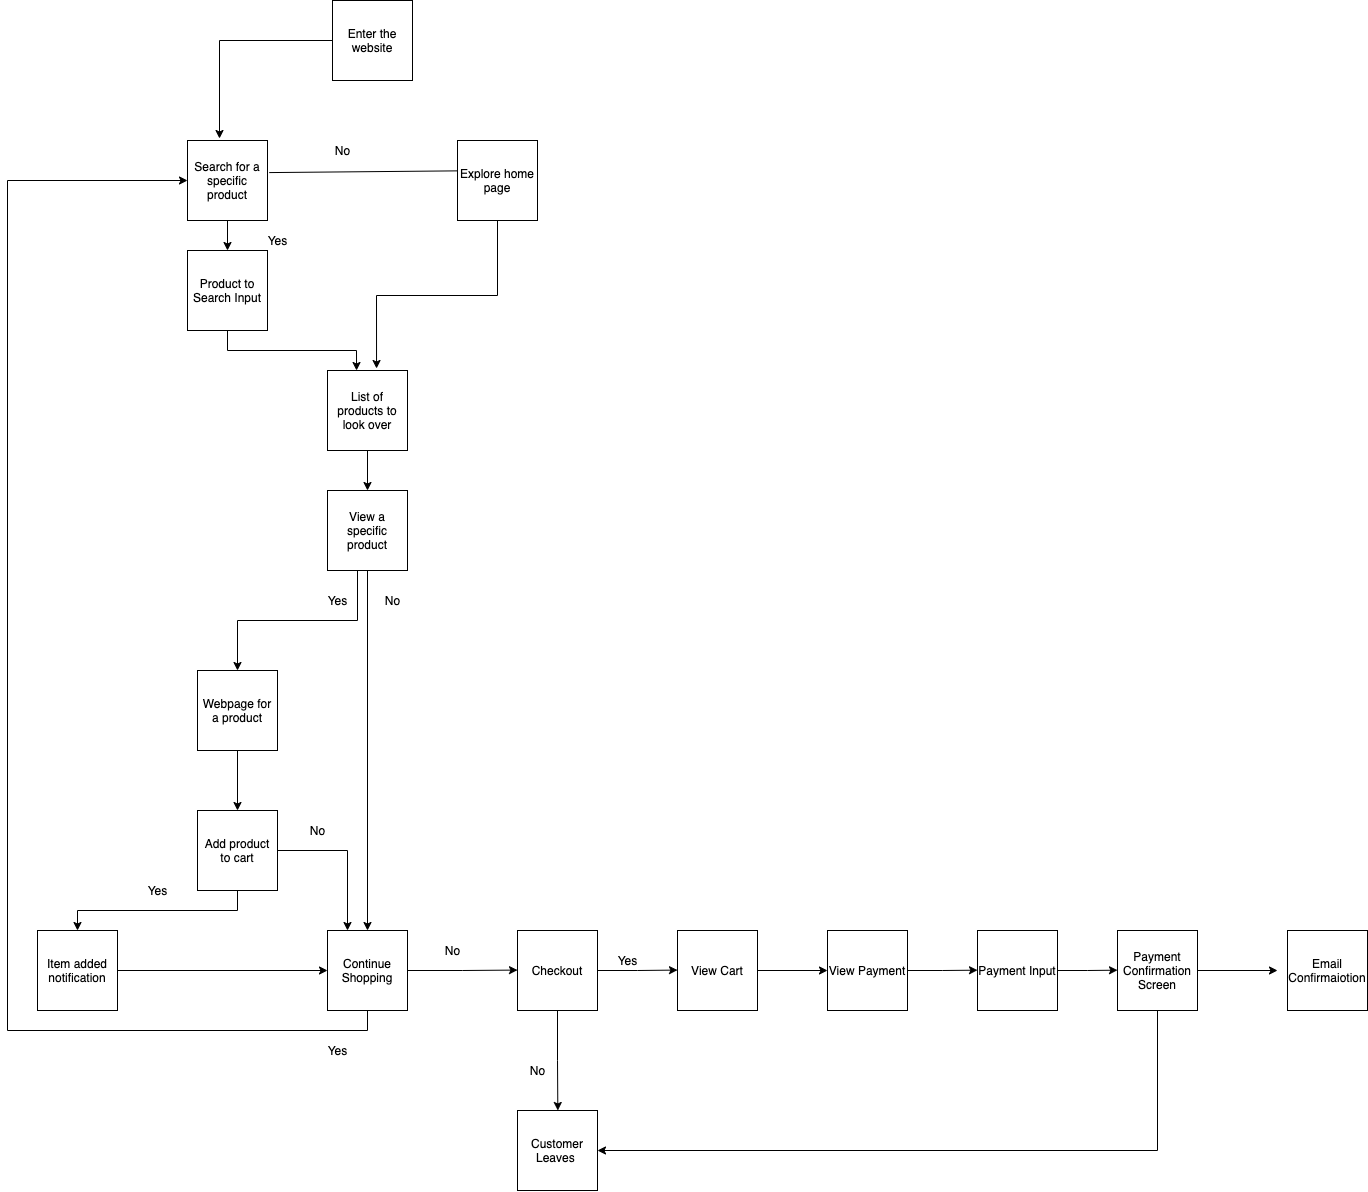

The diagram above was exported from draw.io. Its source (the exported page's mxGraphModel, read from the mxfile embedded in the PNG):
<mxGraphModel dx="5050" dy="2900" grid="1" gridSize="10" guides="1" tooltips="1" connect="1" arrows="1" fold="1" page="1" pageScale="1" pageWidth="3300" pageHeight="4681" math="0" shadow="0">
  <root>
    <mxCell id="0" />
    <mxCell id="1" parent="0" />
    <mxCell id="14" style="edgeStyle=orthogonalEdgeStyle;rounded=0;orthogonalLoop=1;jettySize=auto;html=1;entryX=0.4;entryY=-0.025;entryDx=0;entryDy=0;entryPerimeter=0;" edge="1" parent="1" source="2" target="3">
      <mxGeometry relative="1" as="geometry" />
    </mxCell>
    <mxCell id="15" style="edgeStyle=orthogonalEdgeStyle;rounded=0;orthogonalLoop=1;jettySize=auto;html=1;exitX=1.022;exitY=0.401;exitDx=0;exitDy=0;entryX=0.5;entryY=0;entryDx=0;entryDy=0;exitPerimeter=0;" edge="1" parent="1" source="3" target="4">
      <mxGeometry relative="1" as="geometry">
        <Array as="points">
          <mxPoint x="-950" y="200" />
        </Array>
      </mxGeometry>
    </mxCell>
    <mxCell id="2" value="Enter the website" style="whiteSpace=wrap;html=1;aspect=fixed;" vertex="1" parent="1">
      <mxGeometry x="-1115" y="30" width="80" height="80" as="geometry" />
    </mxCell>
    <mxCell id="16" style="edgeStyle=orthogonalEdgeStyle;rounded=0;orthogonalLoop=1;jettySize=auto;html=1;exitX=0.5;exitY=1;exitDx=0;exitDy=0;entryX=0.5;entryY=0;entryDx=0;entryDy=0;" edge="1" parent="1" source="3" target="5">
      <mxGeometry relative="1" as="geometry" />
    </mxCell>
    <mxCell id="3" value="Search for a specific product" style="whiteSpace=wrap;html=1;aspect=fixed;" vertex="1" parent="1">
      <mxGeometry x="-1260" y="170" width="80" height="80" as="geometry" />
    </mxCell>
    <mxCell id="17" style="edgeStyle=orthogonalEdgeStyle;rounded=0;orthogonalLoop=1;jettySize=auto;html=1;entryX=0.613;entryY=-0.025;entryDx=0;entryDy=0;entryPerimeter=0;exitX=0.5;exitY=1;exitDx=0;exitDy=0;" edge="1" parent="1" source="4" target="6">
      <mxGeometry relative="1" as="geometry">
        <mxPoint x="-1070" y="410" as="targetPoint" />
        <mxPoint x="-950" y="260" as="sourcePoint" />
      </mxGeometry>
    </mxCell>
    <mxCell id="4" value="Explore home page" style="whiteSpace=wrap;html=1;aspect=fixed;" vertex="1" parent="1">
      <mxGeometry x="-990" y="170" width="80" height="80" as="geometry" />
    </mxCell>
    <mxCell id="18" style="edgeStyle=orthogonalEdgeStyle;rounded=0;orthogonalLoop=1;jettySize=auto;html=1;exitX=0.5;exitY=1;exitDx=0;exitDy=0;entryX=0.363;entryY=0;entryDx=0;entryDy=0;entryPerimeter=0;" edge="1" parent="1" source="5" target="6">
      <mxGeometry relative="1" as="geometry" />
    </mxCell>
    <mxCell id="5" value="Product to Search Input&lt;span style=&quot;color: rgba(0 , 0 , 0 , 0) ; font-family: monospace ; font-size: 0px&quot;&gt;%3CmxGraphModel%3E%3Croot%3E%3CmxCell%20id%3D%220%22%2F%3E%3CmxCell%20id%3D%221%22%20parent%3D%220%22%2F%3E%3CmxCell%20id%3D%222%22%20value%3D%22Search%20for%20a%20specific%20product%22%20style%3D%22whiteSpace%3Dwrap%3Bhtml%3D1%3Baspect%3Dfixed%3B%22%20vertex%3D%221%22%20parent%3D%221%22%3E%3CmxGeometry%20x%3D%22-610%22%20y%3D%22170%22%20width%3D%2280%22%20height%3D%2280%22%20as%3D%22geometry%22%2F%3E%3C%2FmxCell%3E%3C%2Froot%3E%3C%2FmxGraphModel%3E&lt;/span&gt;" style="whiteSpace=wrap;html=1;aspect=fixed;" vertex="1" parent="1">
      <mxGeometry x="-1260" y="280" width="80" height="80" as="geometry" />
    </mxCell>
    <mxCell id="19" style="edgeStyle=orthogonalEdgeStyle;rounded=0;orthogonalLoop=1;jettySize=auto;html=1;exitX=0.5;exitY=1;exitDx=0;exitDy=0;entryX=0.5;entryY=0;entryDx=0;entryDy=0;" edge="1" parent="1" source="6" target="8">
      <mxGeometry relative="1" as="geometry" />
    </mxCell>
    <mxCell id="6" value="List of products to look over" style="whiteSpace=wrap;html=1;aspect=fixed;" vertex="1" parent="1">
      <mxGeometry x="-1120" y="400" width="80" height="80" as="geometry" />
    </mxCell>
    <mxCell id="20" style="edgeStyle=orthogonalEdgeStyle;rounded=0;orthogonalLoop=1;jettySize=auto;html=1;exitX=0.5;exitY=1;exitDx=0;exitDy=0;" edge="1" parent="1" source="8">
      <mxGeometry relative="1" as="geometry">
        <mxPoint x="-1210" y="700" as="targetPoint" />
        <Array as="points">
          <mxPoint x="-1090" y="600" />
          <mxPoint x="-1090" y="650" />
          <mxPoint x="-1210" y="650" />
        </Array>
      </mxGeometry>
    </mxCell>
    <mxCell id="21" style="edgeStyle=orthogonalEdgeStyle;rounded=0;orthogonalLoop=1;jettySize=auto;html=1;exitX=0.5;exitY=1;exitDx=0;exitDy=0;entryX=0.5;entryY=0;entryDx=0;entryDy=0;" edge="1" parent="1" source="8" target="28">
      <mxGeometry relative="1" as="geometry">
        <mxPoint x="-910" y="700" as="targetPoint" />
      </mxGeometry>
    </mxCell>
    <mxCell id="8" value="View a specific product" style="whiteSpace=wrap;html=1;aspect=fixed;" vertex="1" parent="1">
      <mxGeometry x="-1120" y="520" width="80" height="80" as="geometry" />
    </mxCell>
    <mxCell id="23" style="edgeStyle=orthogonalEdgeStyle;rounded=0;orthogonalLoop=1;jettySize=auto;html=1;exitX=0.5;exitY=1;exitDx=0;exitDy=0;" edge="1" parent="1" source="22">
      <mxGeometry relative="1" as="geometry">
        <mxPoint x="-1210" y="840" as="targetPoint" />
      </mxGeometry>
    </mxCell>
    <mxCell id="22" value="Webpage for a product" style="whiteSpace=wrap;html=1;aspect=fixed;" vertex="1" parent="1">
      <mxGeometry x="-1250" y="700" width="80" height="80" as="geometry" />
    </mxCell>
    <mxCell id="25" style="edgeStyle=orthogonalEdgeStyle;rounded=0;orthogonalLoop=1;jettySize=auto;html=1;exitX=0.5;exitY=1;exitDx=0;exitDy=0;" edge="1" parent="1" source="24">
      <mxGeometry relative="1" as="geometry">
        <mxPoint x="-1370" y="960" as="targetPoint" />
      </mxGeometry>
    </mxCell>
    <mxCell id="74" style="edgeStyle=orthogonalEdgeStyle;rounded=0;orthogonalLoop=1;jettySize=auto;html=1;exitX=1;exitY=0.5;exitDx=0;exitDy=0;entryX=0.25;entryY=0;entryDx=0;entryDy=0;" edge="1" parent="1" source="24" target="28">
      <mxGeometry relative="1" as="geometry" />
    </mxCell>
    <mxCell id="24" value="Add product to cart" style="whiteSpace=wrap;html=1;aspect=fixed;" vertex="1" parent="1">
      <mxGeometry x="-1250" y="840" width="80" height="80" as="geometry" />
    </mxCell>
    <mxCell id="27" style="edgeStyle=orthogonalEdgeStyle;rounded=0;orthogonalLoop=1;jettySize=auto;html=1;exitX=1;exitY=0.5;exitDx=0;exitDy=0;" edge="1" parent="1" source="26">
      <mxGeometry relative="1" as="geometry">
        <mxPoint x="-1120" y="1000" as="targetPoint" />
      </mxGeometry>
    </mxCell>
    <mxCell id="26" value="Item added notification" style="whiteSpace=wrap;html=1;aspect=fixed;" vertex="1" parent="1">
      <mxGeometry x="-1410" y="960" width="80" height="80" as="geometry" />
    </mxCell>
    <mxCell id="41" style="edgeStyle=orthogonalEdgeStyle;rounded=0;orthogonalLoop=1;jettySize=auto;html=1;exitX=0.5;exitY=1;exitDx=0;exitDy=0;entryX=0;entryY=0.5;entryDx=0;entryDy=0;" edge="1" parent="1" source="28" target="3">
      <mxGeometry relative="1" as="geometry">
        <Array as="points">
          <mxPoint x="-1080" y="1060" />
          <mxPoint x="-1440" y="1060" />
          <mxPoint x="-1440" y="210" />
        </Array>
      </mxGeometry>
    </mxCell>
    <mxCell id="42" style="edgeStyle=orthogonalEdgeStyle;rounded=0;orthogonalLoop=1;jettySize=auto;html=1;exitX=1;exitY=0.5;exitDx=0;exitDy=0;" edge="1" parent="1" source="28">
      <mxGeometry relative="1" as="geometry">
        <mxPoint x="-930" y="999.5714285714287" as="targetPoint" />
      </mxGeometry>
    </mxCell>
    <mxCell id="28" value="Continue Shopping" style="whiteSpace=wrap;html=1;aspect=fixed;" vertex="1" parent="1">
      <mxGeometry x="-1120" y="960" width="80" height="80" as="geometry" />
    </mxCell>
    <mxCell id="44" style="edgeStyle=orthogonalEdgeStyle;rounded=0;orthogonalLoop=1;jettySize=auto;html=1;exitX=1;exitY=0.5;exitDx=0;exitDy=0;" edge="1" parent="1" source="43">
      <mxGeometry relative="1" as="geometry">
        <mxPoint x="-770" y="999.5714285714287" as="targetPoint" />
      </mxGeometry>
    </mxCell>
    <mxCell id="58" style="edgeStyle=orthogonalEdgeStyle;rounded=0;orthogonalLoop=1;jettySize=auto;html=1;exitX=0.5;exitY=1;exitDx=0;exitDy=0;" edge="1" parent="1" source="43">
      <mxGeometry relative="1" as="geometry">
        <mxPoint x="-889.6666666666665" y="1140" as="targetPoint" />
      </mxGeometry>
    </mxCell>
    <mxCell id="43" value="Checkout" style="whiteSpace=wrap;html=1;aspect=fixed;" vertex="1" parent="1">
      <mxGeometry x="-930" y="960" width="80" height="80" as="geometry" />
    </mxCell>
    <mxCell id="46" style="edgeStyle=orthogonalEdgeStyle;rounded=0;orthogonalLoop=1;jettySize=auto;html=1;" edge="1" parent="1" source="45">
      <mxGeometry relative="1" as="geometry">
        <mxPoint x="-620" y="1000" as="targetPoint" />
      </mxGeometry>
    </mxCell>
    <mxCell id="45" value="View Cart" style="whiteSpace=wrap;html=1;aspect=fixed;" vertex="1" parent="1">
      <mxGeometry x="-770" y="960" width="80" height="80" as="geometry" />
    </mxCell>
    <mxCell id="50" style="edgeStyle=orthogonalEdgeStyle;rounded=0;orthogonalLoop=1;jettySize=auto;html=1;exitX=1;exitY=0.5;exitDx=0;exitDy=0;" edge="1" parent="1" source="47">
      <mxGeometry relative="1" as="geometry">
        <mxPoint x="-470" y="999.6666666666667" as="targetPoint" />
      </mxGeometry>
    </mxCell>
    <mxCell id="47" value="View Payment&lt;br&gt;" style="whiteSpace=wrap;html=1;aspect=fixed;" vertex="1" parent="1">
      <mxGeometry x="-620" y="960" width="80" height="80" as="geometry" />
    </mxCell>
    <mxCell id="53" style="edgeStyle=orthogonalEdgeStyle;rounded=0;orthogonalLoop=1;jettySize=auto;html=1;exitX=1;exitY=0.5;exitDx=0;exitDy=0;" edge="1" parent="1" source="52">
      <mxGeometry relative="1" as="geometry">
        <mxPoint x="-330.00000000000045" y="999.6666666666667" as="targetPoint" />
      </mxGeometry>
    </mxCell>
    <mxCell id="52" value="Payment Input" style="whiteSpace=wrap;html=1;aspect=fixed;" vertex="1" parent="1">
      <mxGeometry x="-470" y="960" width="80" height="80" as="geometry" />
    </mxCell>
    <mxCell id="55" style="edgeStyle=orthogonalEdgeStyle;rounded=0;orthogonalLoop=1;jettySize=auto;html=1;" edge="1" parent="1" source="54">
      <mxGeometry relative="1" as="geometry">
        <mxPoint x="-170.00000000000045" y="1000.0000000000002" as="targetPoint" />
      </mxGeometry>
    </mxCell>
    <mxCell id="65" style="edgeStyle=orthogonalEdgeStyle;rounded=0;orthogonalLoop=1;jettySize=auto;html=1;exitX=0.5;exitY=1;exitDx=0;exitDy=0;entryX=1;entryY=0.5;entryDx=0;entryDy=0;" edge="1" parent="1" source="54" target="59">
      <mxGeometry relative="1" as="geometry">
        <mxPoint x="-690" y="1200" as="targetPoint" />
        <Array as="points">
          <mxPoint x="-290" y="1180" />
        </Array>
      </mxGeometry>
    </mxCell>
    <mxCell id="54" value="Payment Confirmation Screen" style="whiteSpace=wrap;html=1;aspect=fixed;" vertex="1" parent="1">
      <mxGeometry x="-330" y="960" width="80" height="80" as="geometry" />
    </mxCell>
    <mxCell id="56" value="Email Confirmaiotion" style="whiteSpace=wrap;html=1;aspect=fixed;" vertex="1" parent="1">
      <mxGeometry x="-160" y="960" width="80" height="80" as="geometry" />
    </mxCell>
    <mxCell id="59" value="Customer Leaves&amp;nbsp;" style="whiteSpace=wrap;html=1;aspect=fixed;" vertex="1" parent="1">
      <mxGeometry x="-930" y="1140" width="80" height="80" as="geometry" />
    </mxCell>
    <mxCell id="67" value="Yes" style="text;html=1;align=center;verticalAlign=middle;resizable=0;points=[];autosize=1;strokeColor=none;" vertex="1" parent="1">
      <mxGeometry x="-1190" y="260" width="40" height="20" as="geometry" />
    </mxCell>
    <mxCell id="69" value="No" style="text;html=1;align=center;verticalAlign=middle;resizable=0;points=[];autosize=1;strokeColor=none;" vertex="1" parent="1">
      <mxGeometry x="-1120" y="170" width="30" height="20" as="geometry" />
    </mxCell>
    <mxCell id="71" value="Yes" style="text;html=1;align=center;verticalAlign=middle;resizable=0;points=[];autosize=1;strokeColor=none;" vertex="1" parent="1">
      <mxGeometry x="-1130" y="620" width="40" height="20" as="geometry" />
    </mxCell>
    <mxCell id="72" value="No" style="text;html=1;align=center;verticalAlign=middle;resizable=0;points=[];autosize=1;strokeColor=none;" vertex="1" parent="1">
      <mxGeometry x="-1070" y="620" width="30" height="20" as="geometry" />
    </mxCell>
    <mxCell id="73" value="Yes" style="text;html=1;align=center;verticalAlign=middle;resizable=0;points=[];autosize=1;strokeColor=none;" vertex="1" parent="1">
      <mxGeometry x="-1310" y="910" width="40" height="20" as="geometry" />
    </mxCell>
    <mxCell id="75" value="No" style="text;html=1;align=center;verticalAlign=middle;resizable=0;points=[];autosize=1;strokeColor=none;" vertex="1" parent="1">
      <mxGeometry x="-1145" y="850" width="30" height="20" as="geometry" />
    </mxCell>
    <mxCell id="76" value="Yes" style="text;html=1;align=center;verticalAlign=middle;resizable=0;points=[];autosize=1;strokeColor=none;" vertex="1" parent="1">
      <mxGeometry x="-1130" y="1070" width="40" height="20" as="geometry" />
    </mxCell>
    <mxCell id="77" value="No" style="text;html=1;align=center;verticalAlign=middle;resizable=0;points=[];autosize=1;strokeColor=none;" vertex="1" parent="1">
      <mxGeometry x="-1010" y="970" width="30" height="20" as="geometry" />
    </mxCell>
    <mxCell id="78" value="No" style="text;html=1;align=center;verticalAlign=middle;resizable=0;points=[];autosize=1;strokeColor=none;" vertex="1" parent="1">
      <mxGeometry x="-925" y="1090" width="30" height="20" as="geometry" />
    </mxCell>
    <mxCell id="79" value="Yes&lt;br&gt;" style="text;html=1;align=center;verticalAlign=middle;resizable=0;points=[];autosize=1;strokeColor=none;" vertex="1" parent="1">
      <mxGeometry x="-840" y="980" width="40" height="20" as="geometry" />
    </mxCell>
  </root>
</mxGraphModel>